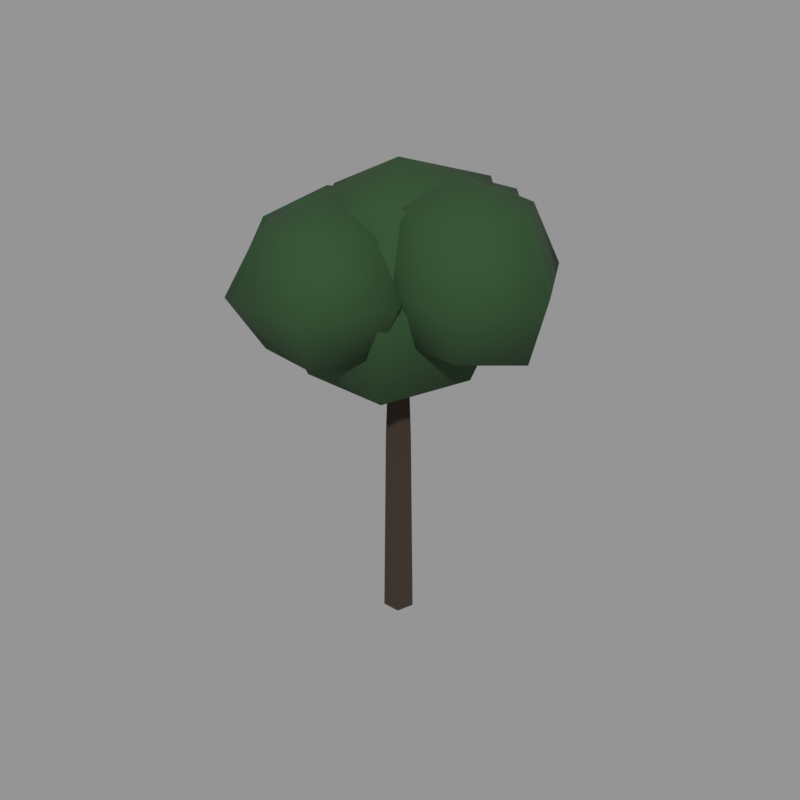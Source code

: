 # Source: tree_04.blend  (saved by Blender 5.2.45; exported with 4.5.12 LTS)
import bpy
from mathutils import Matrix  # noqa: F401  (used for matrix-valued properties, if any)

bpy.ops.wm.read_factory_settings(use_empty=True)
scene = bpy.context.scene
scene.name = 'Scene'

# ---- materials (node trees are filled in below, after node groups)
mat_bark_dark = bpy.data.materials.new('bark_dark')
mat_bark_dark.use_backface_culling = True
mat_bark_dark.diffuse_color = (0.03434, 0.02122, 0.01298, 1.0)
mat_leaf_dark = bpy.data.materials.new('leaf_dark')
mat_leaf_dark.diffuse_color = (0.016, 0.05781, 0.01444, 1.0)

# ---- material node trees
mat_bark_dark.use_nodes = True; mat_bark_dark.node_tree.nodes.clear()
_N = mat_bark_dark.node_tree.nodes; _L = mat_bark_dark.node_tree.links
n0 = _N.new('ShaderNodeBsdfPrincipled'); n0.name = 'Principled BSDF'; n0.location = (-200, 100)
n0.inputs[0].default_value = (0.03434, 0.02122, 0.01298, 1.0)
n0.inputs[2].default_value = 0.95
n0.inputs[10].default_value = 0.005
n1 = _N.new('ShaderNodeOutputMaterial'); n1.name = 'Material Output'; n1.location = (200, 100)
_L.new(n0.outputs[0], n1.inputs[0])
n1.is_active_output = True
mat_leaf_dark.use_nodes = True; mat_leaf_dark.node_tree.nodes.clear()
_N = mat_leaf_dark.node_tree.nodes; _L = mat_leaf_dark.node_tree.links
n0 = _N.new('ShaderNodeBsdfPrincipled'); n0.name = 'Principled BSDF'; n0.location = (-200, 100)
n0.inputs[0].default_value = (0.016, 0.05781, 0.01444, 1.0)
n0.inputs[2].default_value = 0.88
n0.inputs[10].default_value = 0.005
n1 = _N.new('ShaderNodeOutputMaterial'); n1.name = 'Material Output'; n1.location = (200, 100)
_L.new(n0.outputs[0], n1.inputs[0])
n1.is_active_output = True

# ---- meshes
me_04 = bpy.data.meshes.new('树_04')
me_04.from_pydata([(0.0, 0.3035, 0.0), (-0.2886, 0.09378, 0.0), (-0.1784, -0.2455, 0.0), (0.1784, -0.2455, 0.0), (0.2886, 0.09378, 0.0), (0.0, 0.2489, 3.895), (-0.2367, 0.0769, 3.895), (-0.1463, -0.2013, 3.895), (0.1463, -0.2013, 3.895), (0.2367, 0.0769, 3.895), (0.0, 0.1517, 6.727), (-0.1443, 0.04689, 6.727), (-0.08919, -0.1228, 6.727), (0.08919, -0.1228, 6.727), (0.1443, 0.04689, 6.727), (0.0, 0.0, 9.2), (1.731, 0.0, 8.726), (0.8549, 1.481, 8.706), (-0.7025, 1.217, 8.416), (-1.473, 1.804e-16, 8.481), (-0.7401, -1.282, 8.488), (0.8325, -1.442, 8.663), (2.227, 0.0, 7.081), (1.134, 1.965, 7.081), (-1.185, 2.053, 7.081), (-2.276, 2.788e-16, 7.081), (-1.206, -2.089, 7.081), (1.008, -1.746, 7.081), (1.618, 0.0, 5.545), (0.8752, 1.516, 5.419), (-0.8144, 1.411, 5.534), (-1.431, 1.752e-16, 5.722), (-0.8575, -1.485, 5.452), (0.8772, -1.519, 5.415), (0.0, 0.0, 4.963), (0.0, 0.1366, 5.1), (-0.1264, -0.0005043, 5.15), (-1.548e-17, -0.1366, 5.097), (0.1264, 0.0005043, 5.047), (0.6645, -0.1069, 6.727), (0.7415, -0.01766, 6.676), (0.6689, 0.07514, 6.727), (0.5919, -0.0141, 6.779), (1.481, -0.07776, 7.239), (1.504, -0.03582, 7.203), (1.483, 0.007193, 7.239), (1.459, -0.03475, 7.275), (1.482, -0.03528, 9.081), (2.671, -0.03528, 8.593), (2.077, 0.9965, 8.594), (0.815, 1.119, 8.729), (0.2128, -0.03528, 8.668), (0.8345, -1.156, 8.692), (2.024, -0.9756, 8.494), (3.148, -0.03528, 7.463), (2.351, 1.471, 7.463), (0.6368, 1.428, 7.463), (-0.07245, -0.03528, 7.463), (0.6462, -1.482, 7.463), (2.327, -1.499, 7.463), (2.81, -0.03528, 6.201), (2.141, 1.106, 6.21), (0.9145, 0.947, 6.385), (0.2067, -0.03528, 6.251), (0.914, -1.018, 6.384), (2.069, -1.053, 6.346), (1.482, -0.03528, 5.844), (0.0, 0.1263, 5.047), (-0.1366, -7.786e-05, 5.098), (-1.673e-17, -0.1263, 5.151), (0.1366, 7.786e-05, 5.099), (0.08841, 0.6722, 6.727), (-0.002898, 0.7391, 6.666), (-0.09368, 0.6715, 6.727), (-0.002371, 0.6047, 6.789), (0.03663, 1.493, 6.732), (-0.005855, 1.493, 6.69), (-0.04834, 1.493, 6.732), (-0.005853, 1.493, 6.775), (-0.005854, 1.493, 8.574), (1.318, 1.493, 8.198), (0.6467, 2.623, 8.18), (-0.6738, 2.65, 8.209), (-1.076, 1.493, 7.957), (-0.5444, 0.5603, 7.964), (0.5759, 0.4854, 8.046), (1.835, 1.493, 6.94), (0.8924, 3.049, 6.94), (-0.953, 3.134, 6.94), (-1.891, 1.493, 6.94), (-0.8593, 0.01478, 6.94), (0.8562, -6.206e-05, 6.94), (1.097, 1.493, 5.893), (0.6503, 2.63, 5.694), (-0.5496, 2.435, 5.907), (-1.168, 1.493, 5.836), (-0.6057, 0.4541, 5.801), (0.6177, 0.413, 5.755), (-0.005854, 1.493, 5.307), (0.0, 0.1365, 5.103), (-0.1253, 0.001536, 5.044), (-1.534e-17, -0.1365, 5.095), (0.1253, -0.001536, 5.153), (-0.7133, 0.04485, 6.727), (-0.7716, -0.05018, 6.663), (-0.7015, -0.1369, 6.727), (-0.6432, -0.04183, 6.792), (-1.575, -0.05983, 6.67), (-1.569, -0.1021, 6.628), (-1.569, -0.1446, 6.67), (-1.575, -0.1024, 6.712), (-1.572, -0.1022, 8.442), (-0.5093, -0.1022, 7.886), (-0.9721, 0.9368, 8.016), (-2.193, 0.9729, 8.056), (-2.616, -0.1022, 7.868), (-2.164, -1.127, 8.0), (-0.9337, -1.208, 8.089), (0.01541, -0.1022, 6.876), (-0.8391, 1.167, 6.876), (-2.49, 1.488, 6.876), (-3.186, -0.1022, 6.876), (-2.454, -1.63, 6.876), (-0.7071, -1.6, 6.876), (-0.4273, -0.1022, 5.789), (-0.9223, 1.023, 5.642), (-2.216, 1.013, 5.653), (-2.618, -0.1022, 5.883), (-2.09, -0.9995, 5.892), (-0.9317, -1.211, 5.66), (-1.572, -0.1022, 5.311), (0.0, 0.1256, 5.152), (-0.1361, 0.004374, 5.088), (-1.667e-17, -0.1256, 5.045), (0.1361, -0.004374, 5.109), (-0.2338, -0.6785, 6.727), (-0.1591, -0.7667, 6.671), (-0.05554, -0.7156, 6.727), (-0.1302, -0.6274, 6.784), (-0.3631, -1.54, 7.081), (-0.3248, -1.565, 7.041), (-0.2799, -1.558, 7.081), (-0.3183, -1.533, 7.12), (-0.3215, -1.549, 8.78), (0.8081, -1.549, 8.373), (0.183, -0.6752, 8.258), (-0.9313, -0.4929, 8.458), (-1.407, -1.549, 8.331), (-0.8656, -2.491, 8.333), (0.2461, -2.532, 8.378), (1.325, -1.549, 7.3), (0.5142, -0.1015, 7.3), (-1.166, -0.08703, 7.3), (-1.809, -1.549, 7.3), (-1.165, -3.01, 7.3), (0.4982, -2.969, 7.3), (0.7709, -1.549, 6.262), (0.1724, -0.6935, 6.361), (-0.8618, -0.6131, 6.273), (-1.383, -1.549, 6.291), (-0.8511, -2.466, 6.293), (0.2473, -2.534, 6.219), (-0.3215, -1.549, 5.819)], [], [(0, 1, 6, 5), (1, 2, 7, 6), (2, 3, 8, 7), (3, 4, 9, 8), (4, 0, 5, 9), (5, 6, 11, 10), (6, 7, 12, 11), (7, 8, 13, 12), (8, 9, 14, 13), (9, 5, 10, 14), (4, 3, 2, 1, 0), (10, 11, 12, 13, 14), (15, 16, 17), (34, 29, 28), (15, 17, 18), (34, 30, 29), (15, 18, 19), (34, 31, 30), (15, 19, 20), (34, 32, 31), (15, 20, 21), (34, 33, 32), (15, 21, 16), (34, 28, 33), (16, 22, 23, 17), (17, 23, 24, 18), (18, 24, 25, 19), (19, 25, 26, 20), (20, 26, 27, 21), (21, 27, 22, 16), (22, 28, 29, 23), (23, 29, 30, 24), (24, 30, 31, 25), (25, 31, 32, 26), (26, 32, 33, 27), (27, 33, 28, 22), (35, 36, 40, 39), (36, 37, 41, 40), (37, 38, 42, 41), (38, 35, 39, 42), (39, 40, 44, 43), (40, 41, 45, 44), (41, 42, 46, 45), (42, 39, 43, 46), (43, 44, 45, 46), (47, 48, 49), (66, 61, 60), (47, 49, 50), (66, 62, 61), (47, 50, 51), (66, 63, 62), (47, 51, 52), (66, 64, 63), (47, 52, 53), (66, 65, 64), (47, 53, 48), (66, 60, 65), (48, 54, 55, 49), (49, 55, 56, 50), (50, 56, 57, 51), (51, 57, 58, 52), (52, 58, 59, 53), (53, 59, 54, 48), (54, 60, 61, 55), (55, 61, 62, 56), (56, 62, 63, 57), (57, 63, 64, 58), (58, 64, 65, 59), (59, 65, 60, 54), (67, 68, 72, 71), (68, 69, 73, 72), (69, 70, 74, 73), (70, 67, 71, 74), (71, 72, 76, 75), (72, 73, 77, 76), (73, 74, 78, 77), (74, 71, 75, 78), (75, 76, 77, 78), (79, 80, 81), (98, 93, 92), (79, 81, 82), (98, 94, 93), (79, 82, 83), (98, 95, 94), (79, 83, 84), (98, 96, 95), (79, 84, 85), (98, 97, 96), (79, 85, 80), (98, 92, 97), (80, 86, 87, 81), (81, 87, 88, 82), (82, 88, 89, 83), (83, 89, 90, 84), (84, 90, 91, 85), (85, 91, 86, 80), (86, 92, 93, 87), (87, 93, 94, 88), (88, 94, 95, 89), (89, 95, 96, 90), (90, 96, 97, 91), (91, 97, 92, 86), (99, 100, 104, 103), (100, 101, 105, 104), (101, 102, 106, 105), (102, 99, 103, 106), (103, 104, 108, 107), (104, 105, 109, 108), (105, 106, 110, 109), (106, 103, 107, 110), (107, 108, 109, 110), (111, 112, 113), (130, 125, 124), (111, 113, 114), (130, 126, 125), (111, 114, 115), (130, 127, 126), (111, 115, 116), (130, 128, 127), (111, 116, 117), (130, 129, 128), (111, 117, 112), (130, 124, 129), (112, 118, 119, 113), (113, 119, 120, 114), (114, 120, 121, 115), (115, 121, 122, 116), (116, 122, 123, 117), (117, 123, 118, 112), (118, 124, 125, 119), (119, 125, 126, 120), (120, 126, 127, 121), (121, 127, 128, 122), (122, 128, 129, 123), (123, 129, 124, 118), (131, 132, 136, 135), (132, 133, 137, 136), (133, 134, 138, 137), (134, 131, 135, 138), (135, 136, 140, 139), (136, 137, 141, 140), (137, 138, 142, 141), (138, 135, 139, 142), (139, 140, 141, 142), (143, 144, 145), (162, 157, 156), (143, 145, 146), (162, 158, 157), (143, 146, 147), (162, 159, 158), (143, 147, 148), (162, 160, 159), (143, 148, 149), (162, 161, 160), (143, 149, 144), (162, 156, 161), (144, 150, 151, 145), (145, 151, 152, 146), (146, 152, 153, 147), (147, 153, 154, 148), (148, 154, 155, 149), (149, 155, 150, 144), (150, 156, 157, 151), (151, 157, 158, 152), (152, 158, 159, 153), (153, 159, 160, 154), (154, 160, 161, 155), (155, 161, 156, 150)])
me_04.polygons.foreach_set('use_smooth', [0, 0, 0, 0, 0, 0, 0, 0, 0, 0, 0, 0, 1, 1, 1, 1, 1, 1, 1, 1, 1, 1, 1, 1, 1, 1, 1, 1, 1, 1, 1, 1, 1, 1, 1, 1, 0, 0, 0, 0, 0, 0, 0, 0, 0, 1, 1, 1, 1, 1, 1, 1, 1, 1, 1, 1, 1, 1, 1, 1, 1, 1, 1, 1, 1, 1, 1, 1, 1, 0, 0, 0, 0, 0, 0, 0, 0, 0, 1, 1, 1, 1, 1, 1, 1, 1, 1, 1, 1, 1, 1, 1, 1, 1, 1, 1, 1, 1, 1, 1, 1, 1, 0, 0, 0, 0, 0, 0, 0, 0, 0, 1, 1, 1, 1, 1, 1, 1, 1, 1, 1, 1, 1, 1, 1, 1, 1, 1, 1, 1, 1, 1, 1, 1, 1, 0, 0, 0, 0, 0, 0, 0, 0, 0, 1, 1, 1, 1, 1, 1, 1, 1, 1, 1, 1, 1, 1, 1, 1, 1, 1, 1, 1, 1, 1, 1, 1, 1])
me_04.polygons.foreach_set('material_index', [0, 0, 0, 0, 0, 0, 0, 0, 0, 0, 0, 0, 1, 1, 1, 1, 1, 1, 1, 1, 1, 1, 1, 1, 1, 1, 1, 1, 1, 1, 1, 1, 1, 1, 1, 1, 0, 0, 0, 0, 0, 0, 0, 0, 0, 1, 1, 1, 1, 1, 1, 1, 1, 1, 1, 1, 1, 1, 1, 1, 1, 1, 1, 1, 1, 1, 1, 1, 1, 0, 0, 0, 0, 0, 0, 0, 0, 0, 1, 1, 1, 1, 1, 1, 1, 1, 1, 1, 1, 1, 1, 1, 1, 1, 1, 1, 1, 1, 1, 1, 1, 1, 0, 0, 0, 0, 0, 0, 0, 0, 0, 1, 1, 1, 1, 1, 1, 1, 1, 1, 1, 1, 1, 1, 1, 1, 1, 1, 1, 1, 1, 1, 1, 1, 1, 0, 0, 0, 0, 0, 0, 0, 0, 0, 1, 1, 1, 1, 1, 1, 1, 1, 1, 1, 1, 1, 1, 1, 1, 1, 1, 1, 1, 1, 1, 1, 1, 1])
me_04.materials.append(mat_bark_dark)
me_04.materials.append(mat_leaf_dark)
me_04.update()

# ---- objects
ob_04 = bpy.data.objects.new('树_04', me_04)

# ---- transforms, parenting, visibility, modifiers, constraints
ob_04.location = (0.0, 0.0, 0.0)

# ---- collection membership
scene.collection.objects.link(ob_04)

# ---- scene / render settings (as saved in the file)
scene.frame_start = 1; scene.frame_end = 250; scene.frame_set(1)
scene.render.engine = 'CYCLES'
scene.render.resolution_x = 640
scene.render.resolution_y = 640
scene.render.bake_bias = 0.0
scene.render.bake_samples = 0
scene.render.compositor_device = 'GPU'
scene.cycles.samples = 24
scene.eevee.use_volume_custom_range = False
scene.eevee.fast_gi_thickness_near = 0.1
scene.eevee.fast_gi_thickness_far = 0.0
scene.eevee.ray_tracing_options.screen_trace_thickness = 0.1
scene.view_settings.view_transform = 'Standard'
bpy.context.view_layer.update()

# ---- added for rendering (the .blend has no active camera and no usable light): camera, sun + grey world if the file has none
cam_auto = bpy.data.cameras.new('AutoCamera')
cam_auto.lens = 50.0
cam_auto.sensor_width = 36.0
cam_auto.clip_end = 1000.0
ob_auto_camera = bpy.data.objects.new('AutoCamera', cam_auto)
scene.collection.objects.link(ob_auto_camera)
ob_auto_camera.location = (11.7756, -14.0914, 14.0355)
ob_auto_camera.rotation_euler = (1.09748, -7.21219e-08, 0.694738)
scene.camera = ob_auto_camera
light_auto_sun = bpy.data.lights.new('AutoSun', 'SUN')
light_auto_sun.energy = 3.0
light_auto_sun.angle = 0.0523599
ob_auto_sun = bpy.data.objects.new('AutoSun', light_auto_sun)
scene.collection.objects.link(ob_auto_sun)
ob_auto_sun.rotation_euler = (0.872665, 0.174533, 0.523599)
if scene.world is None:
    world_auto = bpy.data.worlds.new('AutoWorld')
    world_auto.color = (0.3, 0.3, 0.3)
    scene.world = world_auto
bpy.context.view_layer.update()
